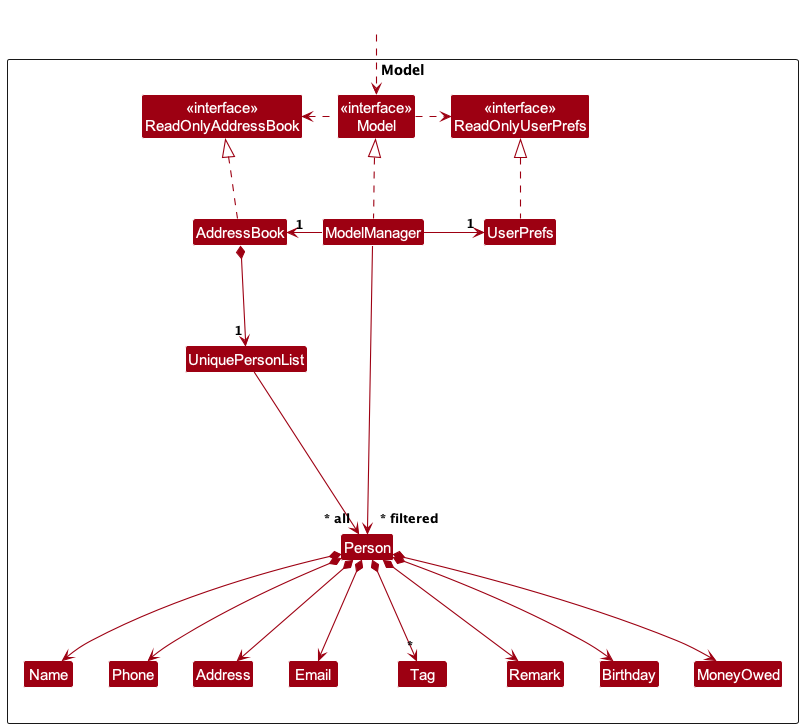

The diagram above was rendered by PlantUML. Its source (embedded in the PNG):
@startuml
!include style.puml
skinparam arrowThickness 1.1
skinparam arrowColor MODEL_COLOR
skinparam classBackgroundColor MODEL_COLOR

Package Model as ModelPackage <<Rectangle>>{
Class "<<interface>>\nReadOnlyAddressBook" as ReadOnlyAddressBook
Class "<<interface>>\nReadOnlyUserPrefs" as ReadOnlyUserPrefs
Class "<<interface>>\nModel" as Model
Class AddressBook
Class ModelManager
Class UserPrefs

Class UniquePersonList
Class Person
Class Address
Class Email
Class Name
Class Phone
Class Tag
Class Remark
Class Birthday
Class MoneyOwed

Class I #FFFFFF
}

Class HiddenOutside #FFFFFF
HiddenOutside ..> Model

AddressBook .up.|> ReadOnlyAddressBook

ModelManager .up.|> Model
Model .right.> ReadOnlyUserPrefs
Model .left.> ReadOnlyAddressBook
ModelManager -left-> "1" AddressBook
ModelManager -right-> "1" UserPrefs
UserPrefs .up.|> ReadOnlyUserPrefs

AddressBook *--> "1" UniquePersonList
UniquePersonList --> "~* all" Person
Person *--> Name
Person *--> Phone
Person *--> Email
Person *--> Address
Person *--> "*" Tag
Person *--> Remark
Person *--> Birthday
Person *--> MoneyOwed

Person -[hidden]up--> I
UniquePersonList -[hidden]right-> I

Name -[hidden]right-> Phone
Phone -[hidden]right-> Address
Address -[hidden]right-> Email

ModelManager --> "~* filtered" Person
@enduml